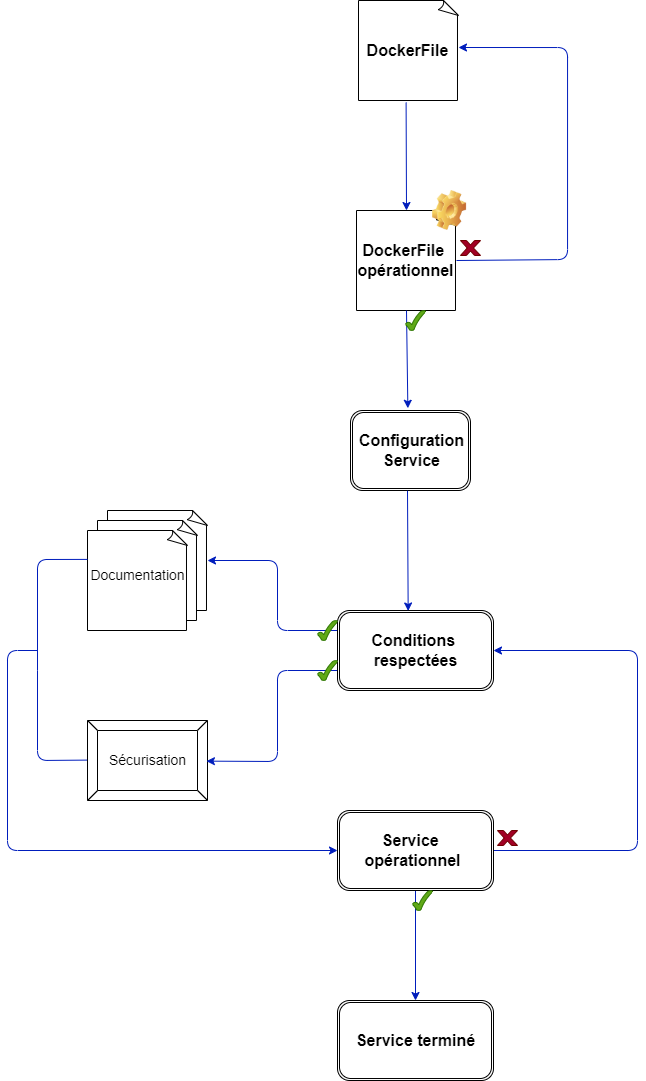

The diagram above was exported from draw.io. Its source (the exported page's mxGraphModel, read from the mxfile embedded in the PNG):
<mxGraphModel dx="1147" dy="698" grid="0" gridSize="10" guides="1" tooltips="1" connect="1" arrows="1" fold="1" page="1" pageScale="1" pageWidth="827" pageHeight="1169" background="#ffffff" math="0" shadow="0">
  <root>
    <mxCell id="0" />
    <mxCell id="1" parent="0" />
    <mxCell id="6" value="" style="whiteSpace=wrap;html=1;shape=mxgraph.basic.document" vertex="1" parent="1">
      <mxGeometry x="361" y="10" width="100" height="100" as="geometry" />
    </mxCell>
    <mxCell id="7" value="" style="whiteSpace=wrap;html=1;shape=mxgraph.basic.document" vertex="1" parent="1">
      <mxGeometry x="359" y="220" width="100" height="100" as="geometry" />
    </mxCell>
    <mxCell id="8" value="" style="shape=image;html=1;verticalLabelPosition=bottom;verticalAlign=top;imageAspect=1;aspect=fixed;image=img/clipart/Gear_128x128.png" vertex="1" parent="1">
      <mxGeometry x="435" y="200" width="34.1" height="40" as="geometry" />
    </mxCell>
    <mxCell id="9" value="" style="shape=ext;double=1;rounded=1;whiteSpace=wrap;html=1;" vertex="1" parent="1">
      <mxGeometry x="353" y="420" width="120" height="80" as="geometry" />
    </mxCell>
    <mxCell id="59" style="html=1;fontSize=16;exitX=-0.006;exitY=0.495;exitDx=0;exitDy=0;exitPerimeter=0;endArrow=none;endFill=0;fillColor=#0050ef;strokeColor=#001DBC;" edge="1" parent="1" source="13">
      <mxGeometry relative="1" as="geometry">
        <mxPoint x="40" y="680" as="targetPoint" />
        <mxPoint x="80" y="770" as="sourcePoint" />
        <Array as="points">
          <mxPoint x="40" y="770" />
        </Array>
      </mxGeometry>
    </mxCell>
    <mxCell id="13" value="" style="labelPosition=center;verticalLabelPosition=middle;align=center;html=1;shape=mxgraph.basic.button;dx=10;" vertex="1" parent="1">
      <mxGeometry x="90" y="730" width="120" height="80" as="geometry" />
    </mxCell>
    <mxCell id="61" style="edgeStyle=none;html=1;fontSize=16;exitX=0.5;exitY=1;exitDx=0;exitDy=0;entryX=0.5;entryY=0;entryDx=0;entryDy=0;fillColor=#0050ef;strokeColor=#001DBC;" edge="1" parent="1" source="14" target="32">
      <mxGeometry relative="1" as="geometry" />
    </mxCell>
    <mxCell id="62" style="edgeStyle=none;html=1;fontSize=16;exitX=1;exitY=0.5;exitDx=0;exitDy=0;fillColor=#0050ef;strokeColor=#001DBC;entryX=1;entryY=0.5;entryDx=0;entryDy=0;" edge="1" parent="1" source="14" target="29">
      <mxGeometry relative="1" as="geometry">
        <mxPoint x="410" y="560" as="targetPoint" />
        <Array as="points">
          <mxPoint x="640" y="860" />
          <mxPoint x="640" y="660" />
        </Array>
      </mxGeometry>
    </mxCell>
    <mxCell id="14" value="" style="shape=ext;double=1;rounded=1;whiteSpace=wrap;html=1;" vertex="1" parent="1">
      <mxGeometry x="340" y="820" width="156" height="80" as="geometry" />
    </mxCell>
    <mxCell id="16" value="DockerFile" style="text;html=1;align=center;verticalAlign=middle;resizable=0;points=[];autosize=1;strokeColor=none;fillColor=none;fontStyle=1;fontSize=16;" vertex="1" parent="1">
      <mxGeometry x="360" y="50" width="100" height="20" as="geometry" />
    </mxCell>
    <mxCell id="17" value="&lt;b&gt;&lt;font style=&quot;font-size: 16px&quot;&gt;DockerFile &lt;/font&gt;&lt;/b&gt;&lt;br&gt;&lt;b&gt;&lt;font style=&quot;font-size: 16px&quot;&gt;opérationnel&lt;/font&gt;&lt;/b&gt;" style="text;html=1;align=center;verticalAlign=middle;resizable=0;points=[];autosize=1;strokeColor=none;fillColor=none;fontSize=16;" vertex="1" parent="1">
      <mxGeometry x="353" y="250" width="110" height="40" as="geometry" />
    </mxCell>
    <mxCell id="18" value="&lt;b style=&quot;font-size: 16px&quot;&gt;Configuration&lt;br&gt;Service&lt;/b&gt;" style="text;html=1;align=center;verticalAlign=middle;resizable=0;points=[];autosize=1;strokeColor=none;fillColor=none;fontSize=14;" vertex="1" parent="1">
      <mxGeometry x="354" y="440" width="120" height="40" as="geometry" />
    </mxCell>
    <mxCell id="23" value="" style="whiteSpace=wrap;html=1;shape=mxgraph.basic.document;fontSize=14;" vertex="1" parent="1">
      <mxGeometry x="110" y="520" width="100" height="100" as="geometry" />
    </mxCell>
    <mxCell id="24" value="" style="whiteSpace=wrap;html=1;shape=mxgraph.basic.document;fontSize=14;" vertex="1" parent="1">
      <mxGeometry x="100" y="530" width="100" height="100" as="geometry" />
    </mxCell>
    <mxCell id="25" value="" style="whiteSpace=wrap;html=1;shape=mxgraph.basic.document;fontSize=14;" vertex="1" parent="1">
      <mxGeometry x="90" y="540" width="100" height="100" as="geometry" />
    </mxCell>
    <mxCell id="58" style="edgeStyle=none;html=1;fontSize=16;entryX=0;entryY=0.5;entryDx=0;entryDy=0;fillColor=#0050ef;strokeColor=#001DBC;" edge="1" parent="1" target="14">
      <mxGeometry relative="1" as="geometry">
        <mxPoint x="40" y="870" as="targetPoint" />
        <mxPoint x="40" y="660" as="sourcePoint" />
        <Array as="points">
          <mxPoint x="10" y="660" />
          <mxPoint x="10" y="860" />
        </Array>
      </mxGeometry>
    </mxCell>
    <mxCell id="60" style="edgeStyle=none;html=1;fontSize=16;exitX=0;exitY=0.289;exitDx=0;exitDy=0;exitPerimeter=0;endArrow=none;endFill=0;fillColor=#0050ef;strokeColor=#001DBC;" edge="1" parent="1" source="25">
      <mxGeometry relative="1" as="geometry">
        <mxPoint x="40" y="680" as="targetPoint" />
        <mxPoint x="84" y="588" as="sourcePoint" />
        <Array as="points">
          <mxPoint x="40" y="569" />
        </Array>
      </mxGeometry>
    </mxCell>
    <mxCell id="26" value="Documentation" style="text;html=1;align=center;verticalAlign=middle;resizable=0;points=[];autosize=1;strokeColor=none;fillColor=none;fontSize=14;fontStyle=0" vertex="1" parent="1">
      <mxGeometry x="85" y="575" width="110" height="20" as="geometry" />
    </mxCell>
    <mxCell id="27" value="Sécurisation" style="text;html=1;align=center;verticalAlign=middle;resizable=0;points=[];autosize=1;strokeColor=none;fillColor=none;fontSize=14;" vertex="1" parent="1">
      <mxGeometry x="105" y="760" width="90" height="20" as="geometry" />
    </mxCell>
    <mxCell id="28" value="&lt;font style=&quot;font-size: 16px&quot;&gt;&lt;b&gt;Service &lt;br&gt;opérationnel&lt;/b&gt;&lt;/font&gt;" style="text;html=1;align=center;verticalAlign=middle;resizable=0;points=[];autosize=1;strokeColor=none;fillColor=none;fontSize=14;" vertex="1" parent="1">
      <mxGeometry x="360" y="840" width="110" height="40" as="geometry" />
    </mxCell>
    <mxCell id="56" style="edgeStyle=none;html=1;entryX=1;entryY=0.5;entryDx=0;entryDy=0;entryPerimeter=0;fontSize=16;exitX=0;exitY=0.25;exitDx=0;exitDy=0;fillColor=#0050ef;strokeColor=#001DBC;" edge="1" parent="1" source="29" target="23">
      <mxGeometry relative="1" as="geometry">
        <Array as="points">
          <mxPoint x="280" y="640" />
          <mxPoint x="280" y="570" />
        </Array>
      </mxGeometry>
    </mxCell>
    <mxCell id="57" style="edgeStyle=none;html=1;entryX=0.991;entryY=0.508;entryDx=0;entryDy=0;entryPerimeter=0;fontSize=16;exitX=0;exitY=0.75;exitDx=0;exitDy=0;strokeColor=#001DBC;fillColor=#0050ef;" edge="1" parent="1" source="29" target="13">
      <mxGeometry relative="1" as="geometry">
        <Array as="points">
          <mxPoint x="280" y="680" />
          <mxPoint x="280" y="771" />
        </Array>
      </mxGeometry>
    </mxCell>
    <mxCell id="29" value="" style="shape=ext;double=1;rounded=1;whiteSpace=wrap;html=1;" vertex="1" parent="1">
      <mxGeometry x="340" y="620" width="156" height="80" as="geometry" />
    </mxCell>
    <mxCell id="31" value="Conditions &lt;br&gt;respectées" style="text;html=1;align=center;verticalAlign=middle;resizable=0;points=[];autosize=1;strokeColor=none;fillColor=none;fontSize=16;fontStyle=1" vertex="1" parent="1">
      <mxGeometry x="368" y="640" width="100" height="40" as="geometry" />
    </mxCell>
    <mxCell id="32" value="" style="shape=ext;double=1;rounded=1;whiteSpace=wrap;html=1;" vertex="1" parent="1">
      <mxGeometry x="340" y="1010" width="156" height="80" as="geometry" />
    </mxCell>
    <mxCell id="33" value="&lt;b&gt;Service&amp;nbsp;&lt;/b&gt;&lt;b&gt;terminé&lt;/b&gt;" style="text;html=1;align=center;verticalAlign=middle;resizable=0;points=[];autosize=1;strokeColor=none;fillColor=none;fontSize=16;" vertex="1" parent="1">
      <mxGeometry x="353" y="1040" width="130" height="20" as="geometry" />
    </mxCell>
    <mxCell id="35" value="" style="endArrow=classic;html=1;fontSize=16;entryX=0.478;entryY=-0.028;entryDx=0;entryDy=0;exitX=0.5;exitY=1;exitDx=0;exitDy=0;exitPerimeter=0;entryPerimeter=0;fillColor=#0050ef;strokeColor=#001DBC;" edge="1" parent="1" source="7" target="9">
      <mxGeometry relative="1" as="geometry">
        <mxPoint x="140" y="180" as="sourcePoint" />
        <mxPoint x="240" y="180" as="targetPoint" />
      </mxGeometry>
    </mxCell>
    <mxCell id="37" value="" style="edgeStyle=segmentEdgeStyle;endArrow=classic;html=1;fontSize=16;entryX=1.01;entryY=0.35;entryDx=0;entryDy=0;entryPerimeter=0;exitX=1;exitY=0.5;exitDx=0;exitDy=0;exitPerimeter=0;fillColor=#0050ef;strokeColor=#001DBC;" edge="1" parent="1" source="7" target="16">
      <mxGeometry width="50" height="50" relative="1" as="geometry">
        <mxPoint x="461" y="269" as="sourcePoint" />
        <mxPoint x="513" y="220" as="targetPoint" />
        <Array as="points">
          <mxPoint x="570" y="269" />
          <mxPoint x="570" y="57" />
        </Array>
      </mxGeometry>
    </mxCell>
    <mxCell id="39" value="" style="endArrow=classic;html=1;fontSize=16;entryX=0.5;entryY=0;entryDx=0;entryDy=0;entryPerimeter=0;exitX=0.476;exitY=1.02;exitDx=0;exitDy=0;exitPerimeter=0;sketch=0;shadow=0;fillColor=#0050ef;strokeColor=#001DBC;" edge="1" parent="1" source="6" target="7">
      <mxGeometry width="50" height="50" relative="1" as="geometry">
        <mxPoint x="413" y="110" as="sourcePoint" />
        <mxPoint x="414" y="210" as="targetPoint" />
      </mxGeometry>
    </mxCell>
    <mxCell id="43" value="" style="verticalLabelPosition=bottom;verticalAlign=top;html=1;shape=mxgraph.basic.x;fontSize=16;fillColor=#a20025;fontColor=#ffffff;strokeColor=#6F0000;" vertex="1" parent="1">
      <mxGeometry x="463" y="250" width="20" height="15" as="geometry" />
    </mxCell>
    <mxCell id="48" value="" style="verticalLabelPosition=bottom;verticalAlign=top;html=1;shape=mxgraph.basic.tick;fontSize=16;fillColor=#60a917;fontColor=#ffffff;strokeColor=#2D7600;" vertex="1" parent="1">
      <mxGeometry x="320" y="630" width="20" height="20" as="geometry" />
    </mxCell>
    <mxCell id="51" value="" style="endArrow=classic;html=1;fontSize=16;exitX=0.475;exitY=1.002;exitDx=0;exitDy=0;exitPerimeter=0;entryX=0.453;entryY=0.006;entryDx=0;entryDy=0;entryPerimeter=0;fillColor=#0050ef;strokeColor=#001DBC;" edge="1" parent="1" source="9" target="29">
      <mxGeometry relative="1" as="geometry">
        <mxPoint x="413" y="500" as="sourcePoint" />
        <mxPoint x="413" y="620" as="targetPoint" />
      </mxGeometry>
    </mxCell>
    <mxCell id="66" value="" style="verticalLabelPosition=bottom;verticalAlign=top;html=1;shape=mxgraph.basic.tick;fontSize=16;fillColor=#60a917;fontColor=#ffffff;strokeColor=#2D7600;" vertex="1" parent="1">
      <mxGeometry x="320" y="670" width="20" height="20" as="geometry" />
    </mxCell>
    <mxCell id="68" value="" style="verticalLabelPosition=bottom;verticalAlign=top;html=1;shape=mxgraph.basic.tick;fontSize=16;fillColor=#60a917;fontColor=#ffffff;strokeColor=#2D7600;" vertex="1" parent="1">
      <mxGeometry x="408" y="320" width="20" height="20" as="geometry" />
    </mxCell>
    <mxCell id="69" value="" style="verticalLabelPosition=bottom;verticalAlign=top;html=1;shape=mxgraph.basic.x;fontSize=16;fillColor=#a20025;fontColor=#ffffff;strokeColor=#6F0000;" vertex="1" parent="1">
      <mxGeometry x="500" y="840" width="20" height="15" as="geometry" />
    </mxCell>
    <mxCell id="74" value="" style="verticalLabelPosition=bottom;verticalAlign=top;html=1;shape=mxgraph.basic.tick;fontSize=16;fillColor=#60a917;fontColor=#ffffff;strokeColor=#2D7600;" vertex="1" parent="1">
      <mxGeometry x="415" y="900" width="20" height="20" as="geometry" />
    </mxCell>
  </root>
</mxGraphModel>